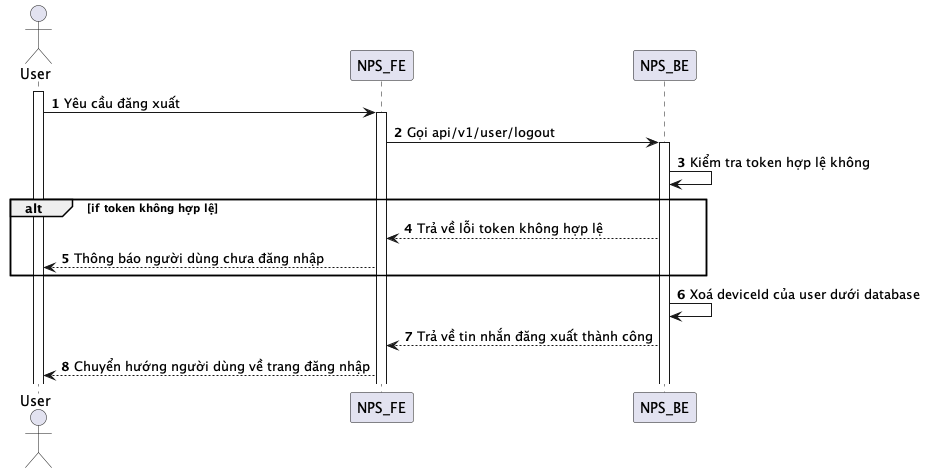

The diagram above was rendered by PlantUML. Its source (embedded in the PNG):
@startuml
autonumber
actor User
activate User
User -> NPS_FE: Yêu cầu đăng xuất
activate NPS_FE
NPS_FE -> NPS_BE: Gọi api/v1/user/logout
activate NPS_BE
NPS_BE -> NPS_BE: Kiểm tra token hợp lệ không
alt if token không hợp lệ
NPS_BE --> NPS_FE: Trả về lỗi token không hợp lệ
NPS_FE --> User: Thông báo người dùng chưa đăng nhập
end
NPS_BE -> NPS_BE: Xoá deviceId của user dưới database
NPS_BE --> NPS_FE: Trả về tin nhắn đăng xuất thành công
NPS_FE --> User: Chuyển hướng người dùng về trang đăng nhập
@enduml